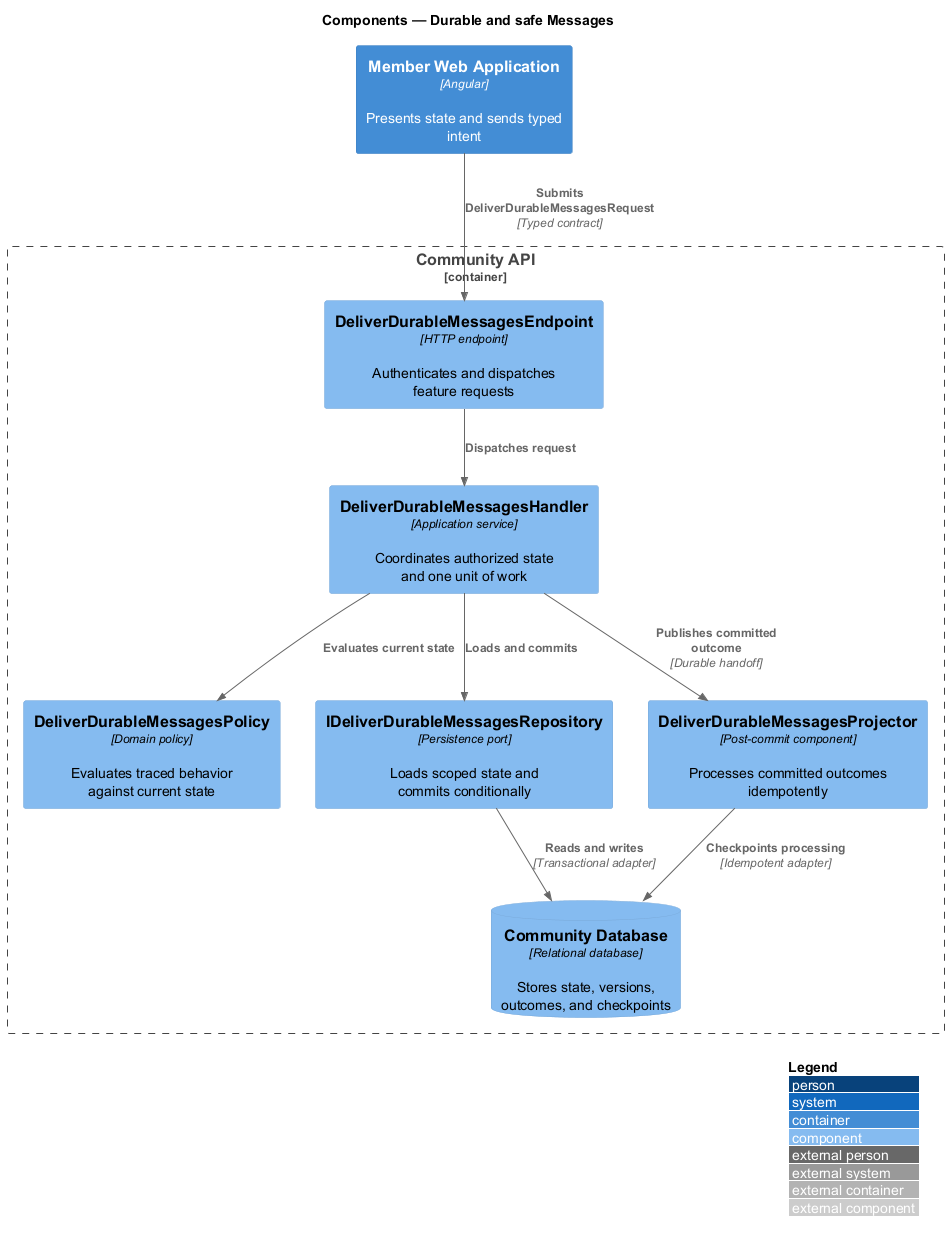

The diagram above was rendered by PlantUML. Its source (embedded in the PNG):
@startuml
!include <C4/C4_Component>
LAYOUT_WITH_LEGEND()
title Components — Durable and safe Messages

Container(frontend, "Member Web Application", "Angular", "Presents state and sends typed intent")
Container_Boundary(backend, "Community API") {
  Component(endpoint, "DeliverDurableMessagesEndpoint", "HTTP endpoint", "Authenticates and dispatches feature requests")
  Component(handler, "DeliverDurableMessagesHandler", "Application service", "Coordinates authorized state and one unit of work")
  Component(policy, "DeliverDurableMessagesPolicy", "Domain policy", "Evaluates traced behavior against current state")
  Component(repository, "IDeliverDurableMessagesRepository", "Persistence port", "Loads scoped state and commits conditionally")
  Component(projector, "DeliverDurableMessagesProjector", "Post-commit component", "Processes committed outcomes idempotently")
  ComponentDb(store, "Community Database", "Relational database", "Stores state, versions, outcomes, and checkpoints")
}

Rel(frontend, endpoint, "Submits DeliverDurableMessagesRequest", "Typed contract")
Rel(endpoint, handler, "Dispatches request")
Rel(handler, policy, "Evaluates current state")
Rel(handler, repository, "Loads and commits")
Rel(repository, store, "Reads and writes", "Transactional adapter")
Rel(handler, projector, "Publishes committed outcome", "Durable handoff")
Rel(projector, store, "Checkpoints processing", "Idempotent adapter")
@enduml